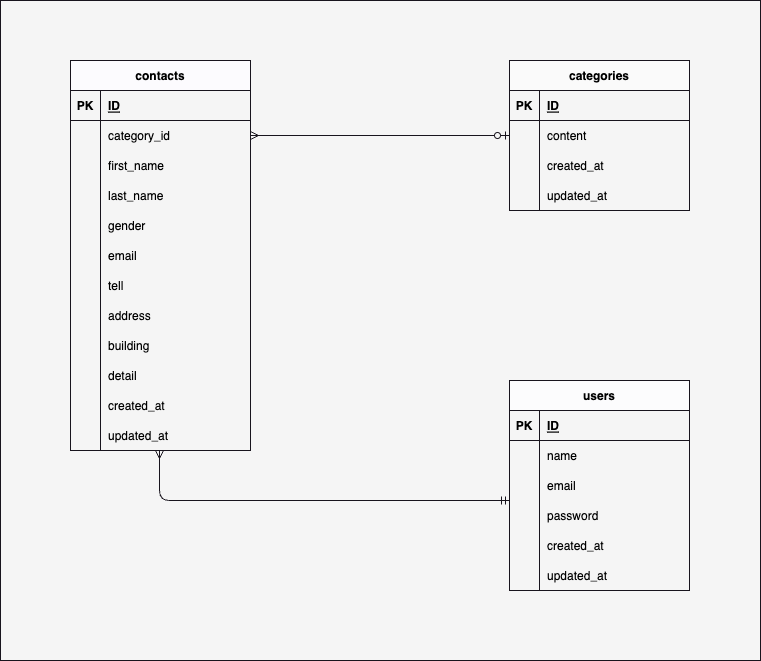

The diagram above was exported from draw.io. Its source (the exported page's mxGraphModel, read from the mxfile embedded in the PNG):
<mxGraphModel dx="1116" dy="616" grid="1" gridSize="10" guides="1" tooltips="1" connect="1" arrows="1" fold="1" page="1" pageScale="1" pageWidth="1169" pageHeight="827" math="0" shadow="0">
  <root>
    <mxCell id="0" />
    <mxCell id="1" parent="0" />
    <mxCell id="97" value="" style="rounded=0;whiteSpace=wrap;html=1;fillColor=#f5f5f5;fontColor=#000000;strokeColor=#18141D;" vertex="1" parent="1">
      <mxGeometry x="10" y="100" width="760" height="660" as="geometry" />
    </mxCell>
    <mxCell id="7" value="contacts" style="shape=table;startSize=30;container=1;collapsible=1;childLayout=tableLayout;fixedRows=1;rowLines=0;fontStyle=1;align=center;resizeLast=1;strokeColor=#18141D;fontColor=#000000;fillColor=#fcfbfe;" parent="1" vertex="1">
      <mxGeometry x="80" y="160" width="180" height="390" as="geometry" />
    </mxCell>
    <mxCell id="8" value="" style="shape=tableRow;horizontal=0;startSize=0;swimlaneHead=0;swimlaneBody=0;fillColor=none;collapsible=0;dropTarget=0;points=[[0,0.5],[1,0.5]];portConstraint=eastwest;top=0;left=0;right=0;bottom=1;strokeColor=#18141D;fontColor=#000000;" parent="7" vertex="1">
      <mxGeometry y="30" width="180" height="30" as="geometry" />
    </mxCell>
    <mxCell id="9" value="PK" style="shape=partialRectangle;connectable=0;fillColor=none;top=0;left=0;bottom=0;right=0;fontStyle=1;overflow=hidden;strokeColor=#18141D;fontColor=#000000;" parent="8" vertex="1">
      <mxGeometry width="30" height="30" as="geometry">
        <mxRectangle width="30" height="30" as="alternateBounds" />
      </mxGeometry>
    </mxCell>
    <mxCell id="10" value="ID" style="shape=partialRectangle;connectable=0;fillColor=none;top=0;left=0;bottom=0;right=0;align=left;spacingLeft=6;fontStyle=5;overflow=hidden;fontColor=#000000;strokeColor=#18141D;" parent="8" vertex="1">
      <mxGeometry x="30" width="150" height="30" as="geometry">
        <mxRectangle width="150" height="30" as="alternateBounds" />
      </mxGeometry>
    </mxCell>
    <mxCell id="11" value="" style="shape=tableRow;horizontal=0;startSize=0;swimlaneHead=0;swimlaneBody=0;fillColor=none;collapsible=0;dropTarget=0;points=[[0,0.5],[1,0.5]];portConstraint=eastwest;top=0;left=0;right=0;bottom=0;strokeColor=#18141D;fontColor=#000000;" parent="7" vertex="1">
      <mxGeometry y="60" width="180" height="30" as="geometry" />
    </mxCell>
    <mxCell id="12" value="" style="shape=partialRectangle;connectable=0;fillColor=none;top=0;left=0;bottom=0;right=0;editable=1;overflow=hidden;strokeColor=#18141D;fontColor=#000000;" parent="11" vertex="1">
      <mxGeometry width="30" height="30" as="geometry">
        <mxRectangle width="30" height="30" as="alternateBounds" />
      </mxGeometry>
    </mxCell>
    <mxCell id="13" value="category_id   " style="shape=partialRectangle;connectable=0;fillColor=none;top=0;left=0;bottom=0;right=0;align=left;spacingLeft=6;overflow=hidden;fontColor=#000000;strokeColor=#18141D;" parent="11" vertex="1">
      <mxGeometry x="30" width="150" height="30" as="geometry">
        <mxRectangle width="150" height="30" as="alternateBounds" />
      </mxGeometry>
    </mxCell>
    <mxCell id="14" value="" style="shape=tableRow;horizontal=0;startSize=0;swimlaneHead=0;swimlaneBody=0;fillColor=none;collapsible=0;dropTarget=0;points=[[0,0.5],[1,0.5]];portConstraint=eastwest;top=0;left=0;right=0;bottom=0;strokeColor=#18141D;fontColor=#000000;" parent="7" vertex="1">
      <mxGeometry y="90" width="180" height="30" as="geometry" />
    </mxCell>
    <mxCell id="15" value="" style="shape=partialRectangle;connectable=0;fillColor=none;top=0;left=0;bottom=0;right=0;editable=1;overflow=hidden;strokeColor=#18141D;fontColor=#000000;" parent="14" vertex="1">
      <mxGeometry width="30" height="30" as="geometry">
        <mxRectangle width="30" height="30" as="alternateBounds" />
      </mxGeometry>
    </mxCell>
    <mxCell id="16" value="first_name" style="shape=partialRectangle;connectable=0;fillColor=none;top=0;left=0;bottom=0;right=0;align=left;spacingLeft=6;overflow=hidden;fontColor=#000000;strokeColor=#18141D;" parent="14" vertex="1">
      <mxGeometry x="30" width="150" height="30" as="geometry">
        <mxRectangle width="150" height="30" as="alternateBounds" />
      </mxGeometry>
    </mxCell>
    <mxCell id="17" value="" style="shape=tableRow;horizontal=0;startSize=0;swimlaneHead=0;swimlaneBody=0;fillColor=none;collapsible=0;dropTarget=0;points=[[0,0.5],[1,0.5]];portConstraint=eastwest;top=0;left=0;right=0;bottom=0;strokeColor=#18141D;fontColor=#000000;" parent="7" vertex="1">
      <mxGeometry y="120" width="180" height="30" as="geometry" />
    </mxCell>
    <mxCell id="18" value="" style="shape=partialRectangle;connectable=0;fillColor=none;top=0;left=0;bottom=0;right=0;editable=1;overflow=hidden;strokeColor=#18141D;fontColor=#000000;" parent="17" vertex="1">
      <mxGeometry width="30" height="30" as="geometry">
        <mxRectangle width="30" height="30" as="alternateBounds" />
      </mxGeometry>
    </mxCell>
    <mxCell id="19" value="last_name" style="shape=partialRectangle;connectable=0;fillColor=none;top=0;left=0;bottom=0;right=0;align=left;spacingLeft=6;overflow=hidden;strokeColor=#18141D;fontColor=#000000;" parent="17" vertex="1">
      <mxGeometry x="30" width="150" height="30" as="geometry">
        <mxRectangle width="150" height="30" as="alternateBounds" />
      </mxGeometry>
    </mxCell>
    <mxCell id="28" style="shape=tableRow;horizontal=0;startSize=0;swimlaneHead=0;swimlaneBody=0;fillColor=none;collapsible=0;dropTarget=0;points=[[0,0.5],[1,0.5]];portConstraint=eastwest;top=0;left=0;right=0;bottom=0;strokeColor=#18141D;fontColor=#000000;" parent="7" vertex="1">
      <mxGeometry y="150" width="180" height="30" as="geometry" />
    </mxCell>
    <mxCell id="29" style="shape=partialRectangle;connectable=0;fillColor=none;top=0;left=0;bottom=0;right=0;editable=1;overflow=hidden;strokeColor=#18141D;fontColor=#000000;" parent="28" vertex="1">
      <mxGeometry width="30" height="30" as="geometry">
        <mxRectangle width="30" height="30" as="alternateBounds" />
      </mxGeometry>
    </mxCell>
    <mxCell id="30" value="gender" style="shape=partialRectangle;connectable=0;fillColor=none;top=0;left=0;bottom=0;right=0;align=left;spacingLeft=6;overflow=hidden;strokeColor=#18141D;fontColor=#000000;" parent="28" vertex="1">
      <mxGeometry x="30" width="150" height="30" as="geometry">
        <mxRectangle width="150" height="30" as="alternateBounds" />
      </mxGeometry>
    </mxCell>
    <mxCell id="31" style="shape=tableRow;horizontal=0;startSize=0;swimlaneHead=0;swimlaneBody=0;fillColor=none;collapsible=0;dropTarget=0;points=[[0,0.5],[1,0.5]];portConstraint=eastwest;top=0;left=0;right=0;bottom=0;strokeColor=#18141D;fontColor=#000000;" parent="7" vertex="1">
      <mxGeometry y="180" width="180" height="30" as="geometry" />
    </mxCell>
    <mxCell id="32" style="shape=partialRectangle;connectable=0;fillColor=none;top=0;left=0;bottom=0;right=0;editable=1;overflow=hidden;strokeColor=#18141D;fontColor=#000000;" parent="31" vertex="1">
      <mxGeometry width="30" height="30" as="geometry">
        <mxRectangle width="30" height="30" as="alternateBounds" />
      </mxGeometry>
    </mxCell>
    <mxCell id="33" value="email" style="shape=partialRectangle;connectable=0;fillColor=none;top=0;left=0;bottom=0;right=0;align=left;spacingLeft=6;overflow=hidden;strokeColor=#18141D;fontColor=#000000;" parent="31" vertex="1">
      <mxGeometry x="30" width="150" height="30" as="geometry">
        <mxRectangle width="150" height="30" as="alternateBounds" />
      </mxGeometry>
    </mxCell>
    <mxCell id="34" style="shape=tableRow;horizontal=0;startSize=0;swimlaneHead=0;swimlaneBody=0;fillColor=none;collapsible=0;dropTarget=0;points=[[0,0.5],[1,0.5]];portConstraint=eastwest;top=0;left=0;right=0;bottom=0;strokeColor=#18141D;fontColor=#000000;" parent="7" vertex="1">
      <mxGeometry y="210" width="180" height="30" as="geometry" />
    </mxCell>
    <mxCell id="35" style="shape=partialRectangle;connectable=0;fillColor=none;top=0;left=0;bottom=0;right=0;editable=1;overflow=hidden;strokeColor=#18141D;fontColor=#000000;" parent="34" vertex="1">
      <mxGeometry width="30" height="30" as="geometry">
        <mxRectangle width="30" height="30" as="alternateBounds" />
      </mxGeometry>
    </mxCell>
    <mxCell id="36" value="tell" style="shape=partialRectangle;connectable=0;fillColor=none;top=0;left=0;bottom=0;right=0;align=left;spacingLeft=6;overflow=hidden;strokeColor=#18141D;fontColor=#000000;" parent="34" vertex="1">
      <mxGeometry x="30" width="150" height="30" as="geometry">
        <mxRectangle width="150" height="30" as="alternateBounds" />
      </mxGeometry>
    </mxCell>
    <mxCell id="37" style="shape=tableRow;horizontal=0;startSize=0;swimlaneHead=0;swimlaneBody=0;fillColor=none;collapsible=0;dropTarget=0;points=[[0,0.5],[1,0.5]];portConstraint=eastwest;top=0;left=0;right=0;bottom=0;strokeColor=#18141D;fontColor=#000000;" parent="7" vertex="1">
      <mxGeometry y="240" width="180" height="30" as="geometry" />
    </mxCell>
    <mxCell id="38" style="shape=partialRectangle;connectable=0;fillColor=none;top=0;left=0;bottom=0;right=0;editable=1;overflow=hidden;strokeColor=#18141D;fontColor=#000000;" parent="37" vertex="1">
      <mxGeometry width="30" height="30" as="geometry">
        <mxRectangle width="30" height="30" as="alternateBounds" />
      </mxGeometry>
    </mxCell>
    <mxCell id="39" value="address" style="shape=partialRectangle;connectable=0;fillColor=none;top=0;left=0;bottom=0;right=0;align=left;spacingLeft=6;overflow=hidden;strokeColor=#18141D;fontColor=#000000;" parent="37" vertex="1">
      <mxGeometry x="30" width="150" height="30" as="geometry">
        <mxRectangle width="150" height="30" as="alternateBounds" />
      </mxGeometry>
    </mxCell>
    <mxCell id="46" style="shape=tableRow;horizontal=0;startSize=0;swimlaneHead=0;swimlaneBody=0;fillColor=none;collapsible=0;dropTarget=0;points=[[0,0.5],[1,0.5]];portConstraint=eastwest;top=0;left=0;right=0;bottom=0;strokeColor=#18141D;fontColor=#000000;" parent="7" vertex="1">
      <mxGeometry y="270" width="180" height="30" as="geometry" />
    </mxCell>
    <mxCell id="47" style="shape=partialRectangle;connectable=0;fillColor=none;top=0;left=0;bottom=0;right=0;editable=1;overflow=hidden;strokeColor=#18141D;fontColor=#000000;" parent="46" vertex="1">
      <mxGeometry width="30" height="30" as="geometry">
        <mxRectangle width="30" height="30" as="alternateBounds" />
      </mxGeometry>
    </mxCell>
    <mxCell id="48" value="building " style="shape=partialRectangle;connectable=0;fillColor=none;top=0;left=0;bottom=0;right=0;align=left;spacingLeft=6;overflow=hidden;strokeColor=#18141D;fontColor=#000000;" parent="46" vertex="1">
      <mxGeometry x="30" width="150" height="30" as="geometry">
        <mxRectangle width="150" height="30" as="alternateBounds" />
      </mxGeometry>
    </mxCell>
    <mxCell id="49" style="shape=tableRow;horizontal=0;startSize=0;swimlaneHead=0;swimlaneBody=0;fillColor=none;collapsible=0;dropTarget=0;points=[[0,0.5],[1,0.5]];portConstraint=eastwest;top=0;left=0;right=0;bottom=0;strokeColor=#18141D;fontColor=#000000;" parent="7" vertex="1">
      <mxGeometry y="300" width="180" height="30" as="geometry" />
    </mxCell>
    <mxCell id="50" style="shape=partialRectangle;connectable=0;fillColor=none;top=0;left=0;bottom=0;right=0;editable=1;overflow=hidden;strokeColor=#18141D;fontColor=#000000;" parent="49" vertex="1">
      <mxGeometry width="30" height="30" as="geometry">
        <mxRectangle width="30" height="30" as="alternateBounds" />
      </mxGeometry>
    </mxCell>
    <mxCell id="51" value="detail" style="shape=partialRectangle;connectable=0;fillColor=none;top=0;left=0;bottom=0;right=0;align=left;spacingLeft=6;overflow=hidden;strokeColor=#18141D;fontColor=#000000;" parent="49" vertex="1">
      <mxGeometry x="30" width="150" height="30" as="geometry">
        <mxRectangle width="150" height="30" as="alternateBounds" />
      </mxGeometry>
    </mxCell>
    <mxCell id="40" style="shape=tableRow;horizontal=0;startSize=0;swimlaneHead=0;swimlaneBody=0;fillColor=none;collapsible=0;dropTarget=0;points=[[0,0.5],[1,0.5]];portConstraint=eastwest;top=0;left=0;right=0;bottom=0;strokeColor=#18141D;fontColor=#000000;" parent="7" vertex="1">
      <mxGeometry y="330" width="180" height="30" as="geometry" />
    </mxCell>
    <mxCell id="41" style="shape=partialRectangle;connectable=0;fillColor=none;top=0;left=0;bottom=0;right=0;editable=1;overflow=hidden;strokeColor=#18141D;fontColor=#000000;" parent="40" vertex="1">
      <mxGeometry width="30" height="30" as="geometry">
        <mxRectangle width="30" height="30" as="alternateBounds" />
      </mxGeometry>
    </mxCell>
    <mxCell id="42" value="created_at" style="shape=partialRectangle;connectable=0;fillColor=none;top=0;left=0;bottom=0;right=0;align=left;spacingLeft=6;overflow=hidden;strokeColor=#18141D;fontColor=#000000;" parent="40" vertex="1">
      <mxGeometry x="30" width="150" height="30" as="geometry">
        <mxRectangle width="150" height="30" as="alternateBounds" />
      </mxGeometry>
    </mxCell>
    <mxCell id="43" style="shape=tableRow;horizontal=0;startSize=0;swimlaneHead=0;swimlaneBody=0;fillColor=none;collapsible=0;dropTarget=0;points=[[0,0.5],[1,0.5]];portConstraint=eastwest;top=0;left=0;right=0;bottom=0;strokeColor=#18141D;fontColor=#000000;" parent="7" vertex="1">
      <mxGeometry y="360" width="180" height="30" as="geometry" />
    </mxCell>
    <mxCell id="44" style="shape=partialRectangle;connectable=0;fillColor=none;top=0;left=0;bottom=0;right=0;editable=1;overflow=hidden;strokeColor=#18141D;fontColor=#000000;" parent="43" vertex="1">
      <mxGeometry width="30" height="30" as="geometry">
        <mxRectangle width="30" height="30" as="alternateBounds" />
      </mxGeometry>
    </mxCell>
    <mxCell id="45" value="updated_at" style="shape=partialRectangle;connectable=0;fillColor=none;top=0;left=0;bottom=0;right=0;align=left;spacingLeft=6;overflow=hidden;strokeColor=#18141D;fontColor=#000000;" parent="43" vertex="1">
      <mxGeometry x="30" width="150" height="30" as="geometry">
        <mxRectangle width="150" height="30" as="alternateBounds" />
      </mxGeometry>
    </mxCell>
    <mxCell id="23" value="" style="shape=partialRectangle;connectable=0;fillColor=none;top=0;left=0;bottom=0;right=0;editable=1;overflow=hidden;strokeColor=#18141D;fontColor=#000000;" parent="1" vertex="1">
      <mxGeometry x="80" y="310" width="30" height="30" as="geometry">
        <mxRectangle width="30" height="30" as="alternateBounds" />
      </mxGeometry>
    </mxCell>
    <mxCell id="52" value="categories" style="shape=table;startSize=30;container=1;collapsible=1;childLayout=tableLayout;fixedRows=1;rowLines=0;fontStyle=1;align=center;resizeLast=1;fillColor=#fafafa;strokeColor=#18141D;fontColor=#000000;" parent="1" vertex="1">
      <mxGeometry x="519" y="160" width="180" height="150" as="geometry" />
    </mxCell>
    <mxCell id="53" value="" style="shape=tableRow;horizontal=0;startSize=0;swimlaneHead=0;swimlaneBody=0;fillColor=none;collapsible=0;dropTarget=0;points=[[0,0.5],[1,0.5]];portConstraint=eastwest;top=0;left=0;right=0;bottom=1;strokeColor=#18141D;fontColor=#000000;" parent="52" vertex="1">
      <mxGeometry y="30" width="180" height="30" as="geometry" />
    </mxCell>
    <mxCell id="54" value="PK" style="shape=partialRectangle;connectable=0;fillColor=none;top=0;left=0;bottom=0;right=0;fontStyle=1;overflow=hidden;strokeColor=#18141D;fontColor=#000000;" parent="53" vertex="1">
      <mxGeometry width="30" height="30" as="geometry">
        <mxRectangle width="30" height="30" as="alternateBounds" />
      </mxGeometry>
    </mxCell>
    <mxCell id="55" value="ID" style="shape=partialRectangle;connectable=0;fillColor=none;top=0;left=0;bottom=0;right=0;align=left;spacingLeft=6;fontStyle=5;overflow=hidden;strokeColor=#18141D;fontColor=#000000;" parent="53" vertex="1">
      <mxGeometry x="30" width="150" height="30" as="geometry">
        <mxRectangle width="150" height="30" as="alternateBounds" />
      </mxGeometry>
    </mxCell>
    <mxCell id="56" value="" style="shape=tableRow;horizontal=0;startSize=0;swimlaneHead=0;swimlaneBody=0;fillColor=none;collapsible=0;dropTarget=0;points=[[0,0.5],[1,0.5]];portConstraint=eastwest;top=0;left=0;right=0;bottom=0;strokeColor=#18141D;fontColor=#000000;" parent="52" vertex="1">
      <mxGeometry y="60" width="180" height="30" as="geometry" />
    </mxCell>
    <mxCell id="57" value="" style="shape=partialRectangle;connectable=0;fillColor=none;top=0;left=0;bottom=0;right=0;editable=1;overflow=hidden;strokeColor=#18141D;fontColor=#000000;" parent="56" vertex="1">
      <mxGeometry width="30" height="30" as="geometry">
        <mxRectangle width="30" height="30" as="alternateBounds" />
      </mxGeometry>
    </mxCell>
    <mxCell id="58" value="content" style="shape=partialRectangle;connectable=0;fillColor=none;top=0;left=0;bottom=0;right=0;align=left;spacingLeft=6;overflow=hidden;strokeColor=#18141D;fontColor=#000000;" parent="56" vertex="1">
      <mxGeometry x="30" width="150" height="30" as="geometry">
        <mxRectangle width="150" height="30" as="alternateBounds" />
      </mxGeometry>
    </mxCell>
    <mxCell id="59" value="" style="shape=tableRow;horizontal=0;startSize=0;swimlaneHead=0;swimlaneBody=0;fillColor=none;collapsible=0;dropTarget=0;points=[[0,0.5],[1,0.5]];portConstraint=eastwest;top=0;left=0;right=0;bottom=0;strokeColor=#18141D;fontColor=#000000;" parent="52" vertex="1">
      <mxGeometry y="90" width="180" height="30" as="geometry" />
    </mxCell>
    <mxCell id="60" value="" style="shape=partialRectangle;connectable=0;fillColor=none;top=0;left=0;bottom=0;right=0;editable=1;overflow=hidden;strokeColor=#18141D;fontColor=#000000;" parent="59" vertex="1">
      <mxGeometry width="30" height="30" as="geometry">
        <mxRectangle width="30" height="30" as="alternateBounds" />
      </mxGeometry>
    </mxCell>
    <mxCell id="61" value="created_at" style="shape=partialRectangle;connectable=0;fillColor=none;top=0;left=0;bottom=0;right=0;align=left;spacingLeft=6;overflow=hidden;strokeColor=#18141D;fontColor=#000000;" parent="59" vertex="1">
      <mxGeometry x="30" width="150" height="30" as="geometry">
        <mxRectangle width="150" height="30" as="alternateBounds" />
      </mxGeometry>
    </mxCell>
    <mxCell id="62" value="" style="shape=tableRow;horizontal=0;startSize=0;swimlaneHead=0;swimlaneBody=0;fillColor=none;collapsible=0;dropTarget=0;points=[[0,0.5],[1,0.5]];portConstraint=eastwest;top=0;left=0;right=0;bottom=0;strokeColor=#18141D;fontColor=#000000;" parent="52" vertex="1">
      <mxGeometry y="120" width="180" height="30" as="geometry" />
    </mxCell>
    <mxCell id="63" value="" style="shape=partialRectangle;connectable=0;fillColor=none;top=0;left=0;bottom=0;right=0;editable=1;overflow=hidden;strokeColor=#18141D;fontColor=#000000;" parent="62" vertex="1">
      <mxGeometry width="30" height="30" as="geometry">
        <mxRectangle width="30" height="30" as="alternateBounds" />
      </mxGeometry>
    </mxCell>
    <mxCell id="64" value="updated_at" style="shape=partialRectangle;connectable=0;fillColor=none;top=0;left=0;bottom=0;right=0;align=left;spacingLeft=6;overflow=hidden;strokeColor=#18141D;fontColor=#000000;" parent="62" vertex="1">
      <mxGeometry x="30" width="150" height="30" as="geometry">
        <mxRectangle width="150" height="30" as="alternateBounds" />
      </mxGeometry>
    </mxCell>
    <mxCell id="68" value="users" style="shape=table;startSize=30;container=1;collapsible=1;childLayout=tableLayout;fixedRows=1;rowLines=0;fontStyle=1;align=center;resizeLast=1;fillColor=#fcfcfd;strokeColor=#18141D;fontColor=#000000;" parent="1" vertex="1">
      <mxGeometry x="519" y="480" width="180" height="210" as="geometry" />
    </mxCell>
    <mxCell id="69" value="" style="shape=tableRow;horizontal=0;startSize=0;swimlaneHead=0;swimlaneBody=0;fillColor=none;collapsible=0;dropTarget=0;points=[[0,0.5],[1,0.5]];portConstraint=eastwest;top=0;left=0;right=0;bottom=1;strokeColor=#18141D;fontColor=#000000;" parent="68" vertex="1">
      <mxGeometry y="30" width="180" height="30" as="geometry" />
    </mxCell>
    <mxCell id="70" value="PK" style="shape=partialRectangle;connectable=0;fillColor=none;top=0;left=0;bottom=0;right=0;fontStyle=1;overflow=hidden;strokeColor=#18141D;fontColor=#000000;" parent="69" vertex="1">
      <mxGeometry width="30" height="30" as="geometry">
        <mxRectangle width="30" height="30" as="alternateBounds" />
      </mxGeometry>
    </mxCell>
    <mxCell id="71" value="ID" style="shape=partialRectangle;connectable=0;fillColor=none;top=0;left=0;bottom=0;right=0;align=left;spacingLeft=6;fontStyle=5;overflow=hidden;strokeColor=#18141D;fontColor=#000000;" parent="69" vertex="1">
      <mxGeometry x="30" width="150" height="30" as="geometry">
        <mxRectangle width="150" height="30" as="alternateBounds" />
      </mxGeometry>
    </mxCell>
    <mxCell id="81" style="shape=tableRow;horizontal=0;startSize=0;swimlaneHead=0;swimlaneBody=0;fillColor=none;collapsible=0;dropTarget=0;points=[[0,0.5],[1,0.5]];portConstraint=eastwest;top=0;left=0;right=0;bottom=0;strokeColor=#18141D;fontColor=#000000;" parent="68" vertex="1">
      <mxGeometry y="60" width="180" height="30" as="geometry" />
    </mxCell>
    <mxCell id="82" style="shape=partialRectangle;connectable=0;fillColor=none;top=0;left=0;bottom=0;right=0;editable=1;overflow=hidden;strokeColor=#18141D;fontColor=#000000;" parent="81" vertex="1">
      <mxGeometry width="30" height="30" as="geometry">
        <mxRectangle width="30" height="30" as="alternateBounds" />
      </mxGeometry>
    </mxCell>
    <mxCell id="83" value="name" style="shape=partialRectangle;connectable=0;fillColor=none;top=0;left=0;bottom=0;right=0;align=left;spacingLeft=6;overflow=hidden;strokeColor=#18141D;fontColor=#000000;" parent="81" vertex="1">
      <mxGeometry x="30" width="150" height="30" as="geometry">
        <mxRectangle width="150" height="30" as="alternateBounds" />
      </mxGeometry>
    </mxCell>
    <mxCell id="84" style="shape=tableRow;horizontal=0;startSize=0;swimlaneHead=0;swimlaneBody=0;fillColor=none;collapsible=0;dropTarget=0;points=[[0,0.5],[1,0.5]];portConstraint=eastwest;top=0;left=0;right=0;bottom=0;strokeColor=#18141D;fontColor=#000000;" parent="68" vertex="1">
      <mxGeometry y="90" width="180" height="30" as="geometry" />
    </mxCell>
    <mxCell id="85" style="shape=partialRectangle;connectable=0;fillColor=none;top=0;left=0;bottom=0;right=0;editable=1;overflow=hidden;strokeColor=#18141D;fontColor=#000000;" parent="84" vertex="1">
      <mxGeometry width="30" height="30" as="geometry">
        <mxRectangle width="30" height="30" as="alternateBounds" />
      </mxGeometry>
    </mxCell>
    <mxCell id="86" value="email" style="shape=partialRectangle;connectable=0;fillColor=none;top=0;left=0;bottom=0;right=0;align=left;spacingLeft=6;overflow=hidden;strokeColor=#18141D;fontColor=#000000;" parent="84" vertex="1">
      <mxGeometry x="30" width="150" height="30" as="geometry">
        <mxRectangle width="150" height="30" as="alternateBounds" />
      </mxGeometry>
    </mxCell>
    <mxCell id="72" value="" style="shape=tableRow;horizontal=0;startSize=0;swimlaneHead=0;swimlaneBody=0;fillColor=none;collapsible=0;dropTarget=0;points=[[0,0.5],[1,0.5]];portConstraint=eastwest;top=0;left=0;right=0;bottom=0;strokeColor=#18141D;fontColor=#000000;" parent="68" vertex="1">
      <mxGeometry y="120" width="180" height="30" as="geometry" />
    </mxCell>
    <mxCell id="73" value="" style="shape=partialRectangle;connectable=0;fillColor=none;top=0;left=0;bottom=0;right=0;editable=1;overflow=hidden;strokeColor=#18141D;fontColor=#000000;" parent="72" vertex="1">
      <mxGeometry width="30" height="30" as="geometry">
        <mxRectangle width="30" height="30" as="alternateBounds" />
      </mxGeometry>
    </mxCell>
    <mxCell id="74" value="password" style="shape=partialRectangle;connectable=0;fillColor=none;top=0;left=0;bottom=0;right=0;align=left;spacingLeft=6;overflow=hidden;strokeColor=#18141D;fontColor=#000000;" parent="72" vertex="1">
      <mxGeometry x="30" width="150" height="30" as="geometry">
        <mxRectangle width="150" height="30" as="alternateBounds" />
      </mxGeometry>
    </mxCell>
    <mxCell id="75" value="" style="shape=tableRow;horizontal=0;startSize=0;swimlaneHead=0;swimlaneBody=0;fillColor=none;collapsible=0;dropTarget=0;points=[[0,0.5],[1,0.5]];portConstraint=eastwest;top=0;left=0;right=0;bottom=0;strokeColor=#18141D;fontColor=#000000;" parent="68" vertex="1">
      <mxGeometry y="150" width="180" height="30" as="geometry" />
    </mxCell>
    <mxCell id="76" value="" style="shape=partialRectangle;connectable=0;fillColor=none;top=0;left=0;bottom=0;right=0;editable=1;overflow=hidden;strokeColor=#18141D;fontColor=#000000;" parent="75" vertex="1">
      <mxGeometry width="30" height="30" as="geometry">
        <mxRectangle width="30" height="30" as="alternateBounds" />
      </mxGeometry>
    </mxCell>
    <mxCell id="77" value="created_at" style="shape=partialRectangle;connectable=0;fillColor=none;top=0;left=0;bottom=0;right=0;align=left;spacingLeft=6;overflow=hidden;strokeColor=#18141D;fontColor=#000000;" parent="75" vertex="1">
      <mxGeometry x="30" width="150" height="30" as="geometry">
        <mxRectangle width="150" height="30" as="alternateBounds" />
      </mxGeometry>
    </mxCell>
    <mxCell id="78" value="" style="shape=tableRow;horizontal=0;startSize=0;swimlaneHead=0;swimlaneBody=0;fillColor=none;collapsible=0;dropTarget=0;points=[[0,0.5],[1,0.5]];portConstraint=eastwest;top=0;left=0;right=0;bottom=0;strokeColor=#18141D;fontColor=#000000;" parent="68" vertex="1">
      <mxGeometry y="180" width="180" height="30" as="geometry" />
    </mxCell>
    <mxCell id="79" value="" style="shape=partialRectangle;connectable=0;fillColor=none;top=0;left=0;bottom=0;right=0;editable=1;overflow=hidden;strokeColor=#18141D;fontColor=#000000;" parent="78" vertex="1">
      <mxGeometry width="30" height="30" as="geometry">
        <mxRectangle width="30" height="30" as="alternateBounds" />
      </mxGeometry>
    </mxCell>
    <mxCell id="80" value="updated_at" style="shape=partialRectangle;connectable=0;fillColor=none;top=0;left=0;bottom=0;right=0;align=left;spacingLeft=6;overflow=hidden;strokeColor=#18141D;fontColor=#000000;" parent="78" vertex="1">
      <mxGeometry x="30" width="150" height="30" as="geometry">
        <mxRectangle width="150" height="30" as="alternateBounds" />
      </mxGeometry>
    </mxCell>
    <mxCell id="93" value="" style="fontSize=12;html=1;endArrow=ERzeroToOne;startArrow=ERmany;exitX=1;exitY=0.5;exitDx=0;exitDy=0;entryX=0;entryY=0.5;entryDx=0;entryDy=0;startFill=0;endFill=0;strokeColor=#18141D;fontColor=#000000;" parent="1" source="11" target="56" edge="1">
      <mxGeometry width="100" height="100" relative="1" as="geometry">
        <mxPoint x="430" y="380" as="sourcePoint" />
        <mxPoint x="430" y="210" as="targetPoint" />
      </mxGeometry>
    </mxCell>
    <mxCell id="96" value="" style="edgeStyle=orthogonalEdgeStyle;fontSize=12;html=1;endArrow=ERmandOne;startArrow=ERmany;startFill=0;strokeColor=#18141D;fontColor=#000000;" parent="1" edge="1">
      <mxGeometry width="100" height="100" relative="1" as="geometry">
        <mxPoint x="169" y="550" as="sourcePoint" />
        <mxPoint x="519" y="600" as="targetPoint" />
        <Array as="points">
          <mxPoint x="169" y="600" />
        </Array>
      </mxGeometry>
    </mxCell>
  </root>
</mxGraphModel>